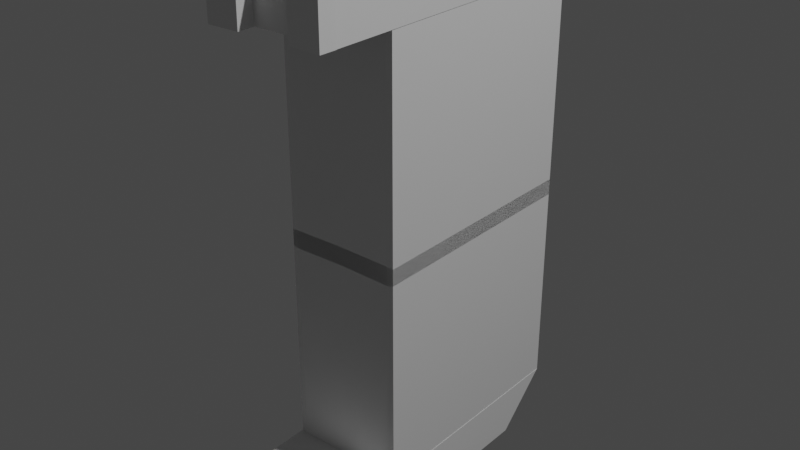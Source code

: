 # Source: Models.Blend  (saved by Blender 2.90.8; exported with 4.5.12 LTS)
import bpy
from mathutils import Matrix  # noqa: F401  (used for matrix-valued properties, if any)

bpy.ops.wm.read_factory_settings(use_empty=True)
scene = bpy.context.scene
scene.name = 'Scene'

# ---- collections
col_collection = bpy.data.collections.new('Collection'); scene.collection.children.link(col_collection)

# ---- materials (node trees are filled in below, after node groups)
mat_material = bpy.data.materials.new('Material')
mat_material.alpha_threshold = 0.0
mat_material.use_transparent_shadow = False
mat_material.line_color = (0.0, 0.0, 0.0, 1.0)

# ---- material node trees
mat_material.use_nodes = True; mat_material.node_tree.nodes.clear()
_N = mat_material.node_tree.nodes; _L = mat_material.node_tree.links
n0 = _N.new('ShaderNodeOutputMaterial'); n0.name = 'Material Output'; n0.location = (300, 300)
n1 = _N.new('ShaderNodeBsdfPrincipled'); n1.name = 'Principled BSDF'; n1.location = (10, 300)
n1.distribution = 'GGX'
n1.subsurface_method = 'BURLEY'
n1.inputs[2].default_value = 0.4
n1.inputs[3].default_value = 1.45
n1.inputs[27].default_value = (0.0, 0.0, 0.0, 1.0)
n1.inputs[28].default_value = 1.0
_L.new(n1.outputs[0], n0.inputs[0])
n0.is_active_output = True

# ---- world
world_world = bpy.data.worlds.new('World'); scene.world = world_world
world_world.use_nodes = True; world_world.node_tree.nodes.clear()
_N = world_world.node_tree.nodes; _L = world_world.node_tree.links
n0 = _N.new('ShaderNodeOutputWorld'); n0.name = 'World Output'; n0.location = (300, 300)
n1 = _N.new('ShaderNodeBackground'); n1.name = 'Background'; n1.location = (10, 300)
n1.inputs[0].default_value = (0.05088, 0.05088, 0.05088, 1.0)
_L.new(n1.outputs[0], n0.inputs[0])
n0.is_active_output = True
world_world.color = (0.05088, 0.05088, 0.05088)
world_world.use_sun_shadow = False
world_world.sun_shadow_jitter_overblur = 0.0

# ---- lights
light_light = bpy.data.lights.new('Light', 'POINT')
light_light.transmission_factor = 0.0
light_light.energy = 1000.0
light_light.shadow_soft_size = 0.1
light_light.shadow_maximum_resolution = 0.006
light_light.use_absolute_resolution = True

# ---- meshes
me_cube = bpy.data.meshes.new('Cube')
me_cube.from_pydata([(-0.4524, 0.9117, 1.933), (-0.4524, 1.372, -0.06654), (0.0, 0.9236, 1.933), (0.0, 1.384, -0.06654), (-0.4405, -0.6277, 1.933), (-0.4405, -0.6277, -0.06654), (0.0, -0.6157, 1.933), (0.0, -0.6157, -0.06654), (-0.4524, 1.372, 1.572), (0.0, -0.6157, 1.572), (0.0, 1.384, 1.572), (-0.4405, -0.6277, 1.572), (0.0, -1.129, 1.572), (0.0, -1.129, 1.933), (-0.4374, -1.141, 1.933), (-0.4374, -1.141, 1.572), (-0.2289, -1.135, 1.572), (-0.2225, -1.135, 1.933), (-0.2185, -1.28, 1.933), (-0.4334, -1.286, 1.933), (-0.4334, -1.286, 1.572), (-0.2249, -1.28, 1.572), (-0.5051, 1.379, -0.05985), (-0.4932, -0.6212, -0.05985), (-0.5051, 1.379, 1.579), (-0.4932, -0.6212, 1.579), (-0.4803, -0.6279, 1.933), (-0.4923, 0.9114, 1.933), (-0.4923, 1.372, 1.572), (-0.4803, -0.6279, 1.572), (-0.4964, -0.628, 1.933), (-0.5083, 0.9113, 1.933), (-0.5083, 1.372, 1.572), (-0.4964, -0.628, 1.572), (-0.4965, -0.628, 1.933), (-0.4965, -0.628, 1.572), (-0.4934, -1.141, 1.933), (-0.4934, -1.141, 1.572), (-0.4846, -1.142, 1.933), (-0.4846, -1.142, 1.572), (-0.4806, -1.287, 1.933), (-0.4806, -1.287, 1.572), (-0.4907, -1.142, 1.933), (-0.4907, -1.142, 1.572), (-0.4867, -1.287, 1.933), (-0.4867, -1.287, 1.572), (-0.498, -1.142, 1.933), (-0.498, -1.142, 1.572), (-0.4941, -1.288, 1.933), (-0.4941, -1.288, 1.572)], [], [(0, 4, 6, 2), (11, 15, 37, 35), (8, 0, 2, 10), (0, 8, 28, 27), (5, 11, 25, 23), (1, 8, 10, 3), (7, 9, 11, 5), (12, 13, 17, 16), (6, 4, 14, 17, 13), (11, 9, 12, 16, 15), (15, 20, 41, 39), (21, 18, 19, 20), (15, 16, 21, 20), (17, 14, 19, 18), (16, 17, 18, 21), (23, 25, 24, 22), (8, 1, 22, 24), (11, 8, 24, 25), (1, 5, 23, 22), (29, 26, 30, 33), (4, 0, 27, 26), (11, 4, 26, 29), (8, 11, 29, 28), (33, 30, 31, 32), (26, 27, 31, 30), (28, 29, 33, 32), (27, 28, 32, 31), (34, 35, 37, 36), (15, 14, 36, 37), (4, 11, 35, 34), (14, 4, 34, 36), (39, 41, 45, 43), (14, 15, 39, 38), (19, 14, 38, 40), (20, 19, 40, 41), (44, 42, 46, 48), (38, 39, 43, 42), (40, 38, 42, 44), (41, 40, 44, 45), (46, 47, 49, 48), (45, 44, 48, 49), (43, 45, 49, 47), (42, 43, 47, 46)])
_uv = me_cube.uv_layers.new(name='UVMap')
_uv.uv.foreach_set('vector', [0.625, 0.5, 0.875, 0.5, 0.875, 0.75, 0.625, 0.75, 0.5798, 0.25, 0.5798, 0.25, 0.5798, 0.25, 0.5798, 0.25, 0.5798, 0.5, 0.625, 0.5, 0.625, 0.75, 0.5798, 0.75, 0.625, 0.5, 0.5798, 0.5, 0.5798, 0.5, 0.625, 0.5, 0.375, 0.25, 0.5798, 0.25, 0.5798, 0.25, 0.375, 0.25, 0.375, 0.5, 0.5798, 0.5, 0.5798, 0.75, 0.375, 0.75, 0.375, 0.0, 0.5798, 0.0, 0.5798, 0.25, 0.375, 0.25, 0.5798, 0.0, 0.625, 0.0, 0.625, 0.1272, 0.5798, 0.1308, 0.875, 0.75, 0.875, 0.5, 0.875, 0.5, 0.875, 0.6228, 0.875, 0.75, 0.5798, 0.25, 0.5798, 0.0, 0.5798, 0.0, 0.5798, 0.1308, 0.5798, 0.25, 0.5798, 0.25, 0.5798, 0.25, 0.5798, 0.25, 0.5798, 0.25, 0.5798, 0.1308, 0.625, 0.1272, 0.625, 0.25, 0.5798, 0.25, 0.5798, 0.25, 0.5798, 0.1308, 0.5798, 0.1308, 0.5798, 0.25, 0.875, 0.6228, 0.875, 0.5, 0.875, 0.5, 0.875, 0.6228, 0.5798, 0.1308, 0.625, 0.1272, 0.625, 0.1272, 0.5798, 0.1308, 0.375, 0.25, 0.5798, 0.25, 0.5798, 0.5, 0.375, 0.5, 0.5798, 0.5, 0.375, 0.5, 0.375, 0.5, 0.5798, 0.5, 0.5798, 0.25, 0.5798, 0.5, 0.5798, 0.5, 0.5798, 0.25, 0.0, 0.0, 0.0, 0.0, 0.0, 0.0, 0.0, 0.0, 0.5798, 0.25, 0.625, 0.25, 0.625, 0.25, 0.5798, 0.25, 0.875, 0.5, 0.625, 0.5, 0.625, 0.5, 0.875, 0.5, 0.5798, 0.25, 0.625, 0.25, 0.625, 0.25, 0.5798, 0.25, 0.5798, 0.5, 0.5798, 0.25, 0.5798, 0.25, 0.5798, 0.5, 0.5798, 0.25, 0.625, 0.25, 0.625, 0.5, 0.5798, 0.5, 0.875, 0.5, 0.625, 0.5, 0.625, 0.5, 0.875, 0.5, 0.5798, 0.5, 0.5798, 0.25, 0.5798, 0.25, 0.5798, 0.5, 0.625, 0.5, 0.5798, 0.5, 0.5798, 0.5, 0.625, 0.5, 0.625, 0.25, 0.5798, 0.25, 0.5798, 0.25, 0.625, 0.25, 0.5798, 0.25, 0.625, 0.25, 0.625, 0.25, 0.5798, 0.25, 0.625, 0.25, 0.5798, 0.25, 0.5798, 0.25, 0.625, 0.25, 0.875, 0.5, 0.875, 0.5, 0.875, 0.5, 0.875, 0.5, 0.5798, 0.25, 0.5798, 0.25, 0.5798, 0.25, 0.5798, 0.25, 0.625, 0.25, 0.5798, 0.25, 0.5798, 0.25, 0.625, 0.25, 0.875, 0.5, 0.875, 0.5, 0.875, 0.5, 0.875, 0.5, 0.5798, 0.25, 0.625, 0.25, 0.625, 0.25, 0.5798, 0.25, 0.875, 0.5, 0.875, 0.5, 0.875, 0.5, 0.875, 0.5, 0.625, 0.25, 0.5798, 0.25, 0.5798, 0.25, 0.625, 0.25, 0.875, 0.5, 0.875, 0.5, 0.875, 0.5, 0.875, 0.5, 0.5798, 0.25, 0.625, 0.25, 0.625, 0.25, 0.5798, 0.25, 0.625, 0.25, 0.5798, 0.25, 0.5798, 0.25, 0.625, 0.25, 0.5798, 0.25, 0.625, 0.25, 0.625, 0.25, 0.5798, 0.25, 0.5798, 0.25, 0.5798, 0.25, 0.5798, 0.25, 0.5798, 0.25, 0.625, 0.25, 0.5798, 0.25, 0.5798, 0.25, 0.625, 0.25])
me_cube.materials.append(mat_material)
me_cube.use_remesh_preserve_volume = False
me_cube.use_remesh_preserve_attributes = False
me_cube.use_mirror_vertex_groups = False
me_cube.update()

# ---- objects
ob_cube = bpy.data.objects.new('Cube', me_cube)
ob_light = bpy.data.objects.new('Light', light_light)

# ---- transforms, parenting, visibility, modifiers, constraints
ob_cube.location = (0.002989, 0.0, 0.0)
ob_cube.scale = (0.5, 0.5, 0.5776)
ob_cube.lock_rotations_4d = False
ob_cube.empty_display_type = 'ARROWS'
ob_cube.lineart.crease_threshold = 0.0
_m = ob_cube.modifiers.new('Mirror', 'MIRROR')
_m.use_axis = (True, False, True)
_m.use_clip = True
ob_light.location = (4.076, 1.005, 5.904)
ob_light.rotation_euler = (0.6503, 0.05522, 1.866)
ob_light.lock_rotations_4d = False
ob_light.empty_display_type = 'ARROWS'
ob_light.color = (0.0, 0.0, 0.0, 0.0)
ob_light.lineart.crease_threshold = 0.0

# ---- collection membership
col_collection.objects.link(ob_cube)
col_collection.objects.link(ob_light)

# ---- scene / render settings (as saved in the file)
scene.frame_start = 1; scene.frame_end = 250; scene.frame_set(1)
scene.render.engine = 'BLENDER_EEVEE_NEXT'
scene.cycles.use_denoising = False
scene.cycles.samples = 128
scene.cycles.sampling_pattern = 'TABULATED_SOBOL'
scene.cycles.use_adaptive_sampling = False
scene.cycles.use_light_tree = False
scene.view_settings.view_transform = 'Filmic'
bpy.context.view_layer.update()

# ---- added for rendering (the .blend has no active camera): camera
cam_auto = bpy.data.cameras.new('AutoCamera')
cam_auto.lens = 50.0
cam_auto.sensor_width = 36.0
cam_auto.clip_end = 1000.0
ob_auto_camera = bpy.data.objects.new('AutoCamera', cam_auto)
scene.collection.objects.link(ob_auto_camera)
ob_auto_camera.location = (2.45637, -2.91987, 1.9627)
ob_auto_camera.rotation_euler = (1.09748, -7.21219e-08, 0.694738)
scene.camera = ob_auto_camera
bpy.context.view_layer.update()

